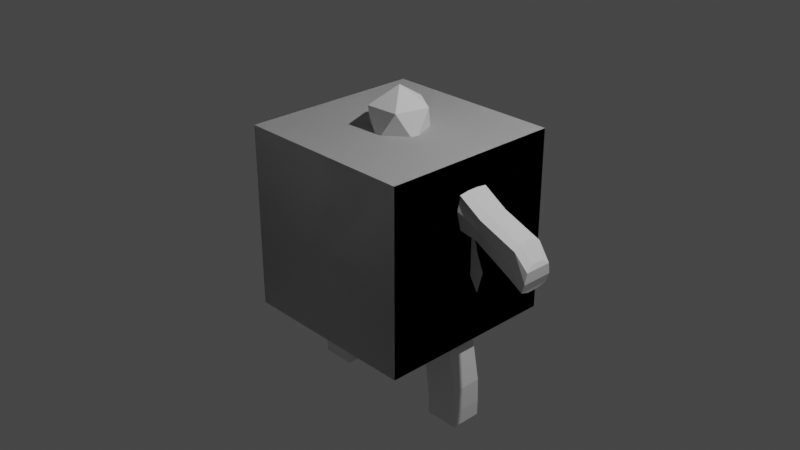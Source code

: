 # Source: dwarf-3.blend  (saved by Blender 2.91.10; exported with 4.5.12 LTS)
import bpy
from mathutils import Matrix  # noqa: F401  (used for matrix-valued properties, if any)

bpy.ops.wm.read_factory_settings(use_empty=True)
scene = bpy.context.scene
scene.name = 'Scene'

# ---- collections
col_collection = bpy.data.collections.new('Collection'); scene.collection.children.link(col_collection)

# ---- world
world_world = bpy.data.worlds.new('World'); scene.world = world_world
world_world.use_nodes = True; world_world.node_tree.nodes.clear()
_N = world_world.node_tree.nodes; _L = world_world.node_tree.links
n0 = _N.new('ShaderNodeOutputWorld'); n0.name = 'World Output'; n0.location = (300, 300)
n1 = _N.new('ShaderNodeBackground'); n1.name = 'Background'; n1.location = (10, 300)
n1.inputs[0].default_value = (0.05088, 0.05088, 0.05088, 1.0)
_L.new(n1.outputs[0], n0.inputs[0])
n0.is_active_output = True
world_world.color = (0.05088, 0.05088, 0.05088)
world_world.use_sun_shadow = False
world_world.sun_shadow_jitter_overblur = 0.0

# ---- cameras
cam_camera = bpy.data.cameras.new('Camera')
cam_camera.clip_end = 100.0
cam_camera.ortho_scale = 7.314

# ---- lights
light_light = bpy.data.lights.new('Light', 'POINT')
light_light.transmission_factor = 0.0
light_light.energy = 1000.0
light_light.shadow_soft_size = 0.1
light_light.shadow_maximum_resolution = 0.006
light_light.use_absolute_resolution = True

# ---- meshes
me_plane_001 = bpy.data.meshes.new('Plane.001')
me_plane_001.from_pydata([(0.4398, -0.1106, 8.062e-08), (0.6475, 0.6502, -3.171e-08), (0.0, -0.5379, 4.189e-08), (0.0, 0.8196, -1.635e-08), (0.466, 0.05054, -4.525e-08), (0.0, 0.05879, -4.451e-08), (0.5285, 0.1604, -4.338e-08), (0.0, 0.1968, -4.008e-08), (0.4469, -0.06718, 4.668e-08), (0.0, -0.4163, 1.503e-08), (0.1551, -0.4607, 4.889e-08), (0.1736, 0.7806, -1.989e-08), (0.1208, 0.05665, -4.47e-08), (0.137, 0.1874, -4.093e-08), (0.1158, -0.3258, 2.324e-08), (0.6532, 0.6098, -3.155e-08), (0.0, 0.7469, -1.912e-08), (0.1693, 0.7113, -2.235e-08), (0.5857, 0.3663, -3.796e-08), (0.0, 0.4489, -3.048e-08), (0.1518, 0.4275, -3.242e-08), (0.6532, 0.6098, -3.155e-08), (0.7856, 0.5539, -3.662e-08), (0.7212, 0.3152, -4.26e-08), (1.074, 0.04323, -8.291e-08), (0.9823, -0.2239, -9.147e-08), (1.16, -0.1657, -1.018e-07), (1.092, -0.4091, -1.082e-07), (0.4045, -0.154, 7.668e-08), (0.6082, 0.683, -2.873e-08), (0.4232, 0.0513, -4.519e-08), (0.48, 0.1637, -4.308e-08), (0.4058, -0.09925, 4.378e-08), (0.5932, 0.6224, -3.041e-08), (0.5319, 0.3739, -3.727e-08), (0.5993, 0.4156, -3.666e-08), (0.0, 0.5091, -2.818e-08), (0.1553, 0.4849, -3.038e-08), (0.7442, 0.3844, -3.948e-08), (1.017, -0.151, -8.802e-08), (1.106, -0.3599, -1.07e-07), (0.5443, 0.4241, -3.588e-08), (0.6419, 0.5692, -3.262e-08), (0.0, 0.6972, -2.102e-08), (0.1664, 0.664, -2.402e-08), (0.7749, 0.5101, -3.797e-08), (1.06, 0.002645, -8.397e-08), (1.148, -0.2062, -1.029e-07), (0.583, 0.5809, -3.155e-08), (0.8257, 0.5252, -3.921e-08), (0.7341, 0.2507, -4.844e-08), (0.7715, 0.3309, -4.434e-08), (0.8034, 0.4594, -4.257e-08), (0.9515, -0.1927, -8.863e-08), (0.9959, -0.1095, -8.425e-08), (1.038, 0.04199, -8.041e-08), (1.067, 0.1055, -7.726e-08), (-1.0, -1.0, 1.0), (-1.0, 1.0, 1.0), (-1.0, -1.0, -1.0), (-1.0, 1.0, -1.0), (1.0, -1.0, 1.0), (1.0, 1.0, 1.0), (1.0, -1.0, -1.0), (1.0, 1.0, -1.0)], [(15, 21)], [(33, 15, 1, 29), (32, 8, 4, 30), (30, 4, 6, 31), (28, 0, 8, 32), (2, 10, 14, 9), (5, 12, 13, 7), (9, 14, 12, 5), (16, 17, 11, 3), (43, 44, 17, 16), (48, 42, 15, 33), (31, 6, 18, 34), (7, 13, 20, 19), (35, 18, 23, 38), (54, 53, 25, 39), (39, 25, 27, 40), (13, 31, 34, 20), (44, 48, 33, 17), (10, 28, 32, 14), (12, 30, 31, 13), (14, 32, 30, 12), (17, 33, 29, 11), (20, 34, 41, 37), (46, 39, 40, 47), (55, 54, 39, 46), (42, 35, 38, 45), (34, 18, 35, 41), (19, 20, 37, 36), (15, 42, 45, 22), (56, 55, 46, 24), (24, 46, 47, 26), (37, 41, 48, 44), (41, 35, 42, 48), (36, 37, 44, 43), (22, 45, 52, 49), (45, 38, 51, 52), (38, 23, 50, 51), (49, 52, 55, 56), (52, 51, 54, 55), (51, 50, 53, 54), (57, 58, 60, 59), (59, 60, 64, 63), (63, 64, 62, 61), (61, 62, 58, 57), (59, 63, 61, 57), (64, 60, 58, 62)])
_uv = me_plane_001.uv_layers.new(name='UVMap')
_uv.uv.foreach_set('vector', [0.9541, 0.9789, 1.0, 0.9789, 1.0, 1.0, 0.9541, 1.0, 0.9541, 0.2089, 1.0, 0.2089, 1.0, 0.7749, 0.9541, 0.7749, 0.9541, 0.7749, 1.0, 0.7749, 1.0, 0.8195, 0.9541, 0.8195, 0.9541, 0.0, 1.0, 0.0, 1.0, 0.2089, 0.9541, 0.2089, 0.5, 0.0, 0.6296, 0.0, 0.6296, 0.2089, 0.5, 0.2089, 0.5, 0.7749, 0.6296, 0.7749, 0.6296, 0.8195, 0.5, 0.8195, 0.5, 0.2089, 0.6296, 0.2089, 0.6296, 0.7749, 0.5, 0.7749, 0.5, 0.9789, 0.6296, 0.9789, 0.6296, 1.0, 0.5, 1.0, 0.5, 0.9645, 0.6296, 0.9645, 0.6296, 0.9789, 0.5, 0.9789, 0.9541, 0.9645, 1.0, 0.9645, 1.0, 0.9789, 0.9541, 0.9789, 0.9541, 0.8195, 1.0, 0.8195, 1.0, 0.8925, 0.9541, 0.8925, 0.5, 0.8195, 0.6296, 0.8195, 0.6296, 0.8925, 0.5, 0.8925, 1.0, 0.91, 1.0, 0.8925, 1.0, 0.8925, 1.0, 0.91, 1.0, 0.91, 1.0, 0.8925, 1.0, 0.8925, 1.0, 0.91, 1.0, 0.91, 1.0, 0.8925, 1.0, 0.8925, 1.0, 0.91, 0.6296, 0.8195, 0.9541, 0.8195, 0.9541, 0.8925, 0.6296, 0.8925, 0.6296, 0.9645, 0.9541, 0.9645, 0.9541, 0.9789, 0.6296, 0.9789, 0.6296, 0.0, 0.9541, 0.0, 0.9541, 0.2089, 0.6296, 0.2089, 0.6296, 0.7749, 0.9541, 0.7749, 0.9541, 0.8195, 0.6296, 0.8195, 0.6296, 0.2089, 0.9541, 0.2089, 0.9541, 0.7749, 0.6296, 0.7749, 0.6296, 0.9789, 0.9541, 0.9789, 0.9541, 1.0, 0.6296, 1.0, 0.6296, 0.8925, 0.9541, 0.8925, 0.9541, 0.91, 0.6296, 0.91, 1.0, 0.9645, 1.0, 0.91, 1.0, 0.91, 1.0, 0.9645, 1.0, 0.9645, 1.0, 0.91, 1.0, 0.91, 1.0, 0.9645, 1.0, 0.9645, 1.0, 0.91, 1.0, 0.91, 1.0, 0.9645, 0.9541, 0.8925, 1.0, 0.8925, 1.0, 0.91, 0.9541, 0.91, 0.5, 0.8925, 0.6296, 0.8925, 0.6296, 0.91, 0.5, 0.91, 1.0, 0.9789, 1.0, 0.9645, 1.0, 0.9645, 1.0, 0.9789, 1.0, 0.9789, 1.0, 0.9645, 1.0, 0.9645, 1.0, 0.9789, 1.0, 0.9789, 1.0, 0.9645, 1.0, 0.9645, 1.0, 0.9789, 0.6296, 0.91, 0.9541, 0.91, 0.9541, 0.9645, 0.6296, 0.9645, 0.9541, 0.91, 1.0, 0.91, 1.0, 0.9645, 0.9541, 0.9645, 0.5, 0.91, 0.6296, 0.91, 0.6296, 0.9645, 0.5, 0.9645, 1.0, 0.9789, 1.0, 0.9645, 1.0, 0.9645, 1.0, 0.9789, 1.0, 0.9645, 1.0, 0.91, 1.0, 0.91, 1.0, 0.9645, 1.0, 0.91, 1.0, 0.8925, 1.0, 0.8925, 1.0, 0.91, 1.0, 0.9789, 1.0, 0.9645, 1.0, 0.9645, 1.0, 0.9789, 1.0, 0.9645, 1.0, 0.91, 1.0, 0.91, 1.0, 0.9645, 1.0, 0.91, 1.0, 0.8925, 1.0, 0.8925, 1.0, 0.91, 0.375, 0.0, 0.625, 0.0, 0.625, 0.25, 0.375, 0.25, 0.375, 0.25, 0.625, 0.25, 0.625, 0.5, 0.375, 0.5, 0.375, 0.5, 0.625, 0.5, 0.625, 0.75, 0.375, 0.75, 0.375, 0.75, 0.625, 0.75, 0.625, 1.0, 0.375, 1.0, 0.125, 0.5, 0.375, 0.5, 0.375, 0.75, 0.125, 0.75, 0.625, 0.5, 0.875, 0.5, 0.875, 0.75, 0.625, 0.75])
me_plane_001.use_remesh_fix_poles = True
me_plane_001.use_remesh_preserve_attributes = False
me_plane_001.use_mirror_vertex_groups = False
me_plane_001.update()
me_cube_001 = bpy.data.meshes.new('Cube.001')
me_cube_001.from_pydata([(0.4455, -0.1724, -0.1075), (0.6582, -0.1142, 0.7759), (0.4455, 0.1701, -0.1075), (0.6582, 0.1118, 0.7759), (0.0, 0.1417, -0.592), (0.0, 0.1701, 0.7721), (0.0, -0.1724, -0.592), (0.0, -0.1724, 0.7721), (0.4693, 0.1701, 0.05549), (0.4693, -0.1724, 0.05549), (0.0, -0.5806, -0.1658), (0.0, 0.1417, -0.1658), (0.6901, 0.1701, 0.7416), (0.6901, -0.1724, 0.7416), (0.0, -0.1508, 0.6348), (0.0, 0.1417, 0.6348), (0.1728, 0.1336, 0.7975), (0.0919, -0.1724, -0.6258), (0.0919, 0.1701, -0.6258), (0.1728, -0.136, 0.7975), (0.07694, -0.5592, -0.1295), (0.07694, 0.1701, -0.1295), (0.1183, -0.1508, 0.6299), (0.1183, 0.1701, 0.6299), (0.5767, 0.1701, 0.2374), (0.5767, -0.1724, 0.2374), (0.0, -0.5574, 0.063), (0.0, 0.1417, 0.063), (0.08877, 0.1701, 0.08751), (0.08877, -0.5269, 0.08751), (0.6824, 0.1701, 0.6229), (0.6824, -0.1724, 0.6229), (0.0, -0.1661, 0.5799), (0.0, 0.1417, 0.5799), (0.1155, 0.1701, 0.5778), (0.1155, -0.1661, 0.5778), (0.6432, 0.106, 0.4939), (0.6432, -0.1083, 0.4939), (0.0, -0.327, 0.4204), (0.0, 0.1417, 0.4204), (0.1073, 0.1701, 0.4265), (0.08567, -0.308, 0.4236), (0.6479, 0.106, 0.5119), (0.6479, -0.1083, 0.5119), (0.0, -0.3211, 0.4333), (0.0, 0.1417, 0.4333), (0.1079, 0.1701, 0.4387), (0.08633, -0.3021, 0.4358), (0.1015, -0.09383, 0.8252), (0.0, -0.1724, 0.824), (0.0, 0.1701, 0.824), (0.1015, 0.09145, 0.8252), (0.6833, 0.1701, 0.6372), (0.6833, -0.1724, 0.6372), (0.0, -0.1661, 0.5865), (0.0, 0.1417, 0.5865), (0.1158, 0.1701, 0.5841), (0.1158, -0.1661, 0.5841), (0.634, -0.1724, -1.869), (0.634, 0.1701, -1.869), (1.004, 0.1701, -1.795), (1.004, -0.1724, -1.795), (0.351, 0.1701, -0.831), (0.5824, -0.1724, -0.5795), (0.351, -0.1724, -0.831), (0.5824, 0.1701, -0.5795), (0.6312, 0.1701, -1.965), (1.001, 0.1701, -1.964), (1.001, -0.1724, -1.964), (0.6312, -0.1724, -1.965), (0.9958, 0.1701, -1.537), (0.9958, -0.1724, -1.537), (0.6368, -0.1724, -1.773), (0.6368, 0.1701, -1.773), (0.536, 0.1701, -1.085), (0.536, -0.1724, -1.085), (0.8546, 0.1701, -0.8035), (0.8546, -0.1724, -0.8035), (0.4127, 0.1701, -0.8843), (0.4127, -0.1724, -0.8843), (0.7313, 0.1701, -0.6812), (0.7313, -0.1724, -0.6812), (0.8449, 0.05382, 0.7648), (0.8449, -0.0562, 0.7648), (0.8769, 0.1701, 0.7304), (0.8769, -0.1724, 0.7304), (0.842, 0.2211, 0.5699), (0.841, 0.2211, 0.5556), (0.842, -0.2235, 0.5699), (0.841, -0.2235, 0.5556), (0.7711, 0.1701, 0.3436), (0.7663, 0.07556, 0.3256), (0.7711, -0.1724, 0.3436), (0.7663, -0.07794, 0.3256), (1.227, 0.06736, 0.5247), (1.227, -0.06974, 0.5247), (1.259, 0.1701, 0.4904), (1.259, -0.1724, 0.4904), (1.252, 0.1701, 0.386), (1.251, 0.1701, 0.3717), (1.252, -0.1724, 0.386), (1.251, -0.1724, 0.3717), (1.196, 0.1415, 0.242), (1.191, 0.06808, 0.224), (1.196, -0.1439, 0.242), (1.191, -0.07046, 0.224), (1.653, 0.07363, 0.3599), (1.653, -0.07601, 0.3599), (1.685, 0.1701, 0.3255), (1.685, -0.1724, 0.3255), (1.653, 0.1701, 0.1706), (1.652, 0.1701, 0.1563), (1.653, -0.1724, 0.1706), (1.652, -0.1724, 0.1563), (1.615, 0.1474, 0.0328), (1.598, 0.06673, -0.002616), (1.615, -0.1575, 0.0328), (1.598, -0.06911, -0.002616), (1.802, 0.07427, 0.2041), (1.802, -0.05773, 0.2041), (1.826, 0.1472, 0.1561), (1.826, -0.1495, 0.1561), (1.819, 0.1701, 0.0517), (1.818, 0.1701, 0.03737), (1.819, -0.1724, 0.0517), (1.818, -0.1724, 0.03737), (1.788, 0.1729, -0.05627), (1.779, 0.06816, -0.09161), (1.788, -0.1696, -0.05627), (1.779, -0.07054, -0.09161), (0.4573, 0.1701, -0.02664), (0.4573, -0.1724, -0.02664), (0.0, -0.5304, -0.3806), (0.0, 0.1417, -0.3806), (0.08448, 0.1701, -0.3796), (0.08448, -0.5198, -0.3796), (0.4069, 0.1231, 0.7871), (0.2617, -0.28, -0.3661), (0.2662, 0.1701, -0.04028), (0.3941, 0.1701, 0.6838), (0.2624, 0.1701, -0.3758), (0.4069, -0.1255, 0.7871), (0.2662, -0.4493, -0.04028), (0.3941, -0.1612, 0.6838), (0.3241, -0.4247, 0.1598), (0.3241, 0.1701, 0.1598), (0.3889, -0.1692, 0.5996), (0.3889, 0.1701, 0.5996), (0.3658, 0.1391, 0.459), (0.3546, -0.2645, 0.4575), (0.3684, 0.1391, 0.474), (0.3572, -0.2615, 0.4725), (0.3896, -0.1692, 0.6097), (0.3896, 0.1701, 0.6097), (0.8123, -0.1724, -1.833), (0.4626, -0.1724, -0.7097), (0.4626, 0.1701, -0.7097), (0.8095, -0.1724, -1.964), (0.8095, 0.1701, -1.964), (0.8099, -0.1724, -1.659), (0.8099, 0.1701, -1.659), (0.6897, -0.1724, -0.9491), (0.6897, 0.1701, -0.9491), (0.8123, 0.1701, -1.833), (0.5664, -0.1724, -0.7864), (0.5664, 0.1701, -0.7864), (0.2643, -0.4601, -0.2094), (0.2643, 0.1701, -0.2094)], [], [(139, 136, 3, 12), (19, 16, 51, 48), (22, 19, 7, 14), (135, 20, 10, 132), (130, 8, 9, 131), (167, 138, 8, 130), (57, 22, 14, 54), (153, 139, 12, 52), (55, 15, 23, 56), (152, 143, 22, 57), (133, 11, 21, 134), (166, 142, 20, 135), (143, 141, 19, 22), (136, 16, 19, 141), (4, 18, 17, 6), (15, 5, 16, 23), (142, 144, 29, 20), (11, 27, 28, 21), (138, 145, 24, 8), (8, 24, 25, 9), (20, 29, 26, 10), (151, 146, 35, 47), (45, 33, 34, 46), (150, 147, 30, 42), (29, 41, 38, 26), (24, 36, 37, 25), (145, 148, 36, 24), (27, 39, 40, 28), (144, 149, 41, 29), (47, 35, 32, 44), (41, 47, 44, 38), (148, 150, 42, 36), (39, 45, 46, 40), (149, 151, 47, 41), (12, 3, 82, 84), (37, 36, 91, 93), (51, 50, 49, 48), (16, 5, 50, 51), (7, 19, 48, 49), (146, 152, 57, 35), (33, 55, 56, 34), (147, 153, 52, 30), (35, 57, 54, 32), (160, 70, 60, 163), (17, 18, 62, 64), (159, 72, 58, 154), (137, 17, 64, 155), (140, 2, 65, 156), (58, 59, 66, 69), (2, 0, 63, 65), (161, 75, 72, 159), (157, 69, 66, 158), (154, 58, 69, 157), (60, 61, 68, 67), (163, 60, 67, 158), (164, 79, 75, 161), (76, 77, 71, 70), (162, 76, 70, 160), (156, 65, 80, 165), (165, 80, 76, 162), (75, 74, 73, 72), (80, 81, 77, 76), (79, 78, 74, 75), (155, 64, 79, 164), (65, 63, 81, 80), (64, 62, 78, 79), (70, 71, 61, 60), (72, 73, 59, 58), (36, 42, 90, 91), (13, 53, 88, 85), (30, 52, 86, 87), (87, 86, 98, 99), (85, 88, 100, 97), (91, 90, 102, 103), (90, 87, 99, 102), (83, 85, 97, 95), (53, 31, 89, 88), (43, 37, 93, 92), (3, 1, 83, 82), (1, 13, 85, 83), (42, 30, 87, 90), (52, 12, 84, 86), (31, 43, 92, 89), (97, 100, 112, 109), (103, 102, 114, 115), (102, 99, 111, 114), (95, 97, 109, 107), (98, 96, 108, 110), (89, 92, 104, 101), (82, 83, 95, 94), (92, 93, 105, 104), (88, 89, 101, 100), (84, 82, 94, 96), (93, 91, 103, 105), (86, 84, 96, 98), (109, 112, 124, 121), (115, 114, 126, 127), (114, 111, 123, 126), (107, 109, 121, 119), (110, 108, 120, 122), (99, 98, 110, 111), (101, 104, 116, 113), (94, 95, 107, 106), (104, 105, 117, 116), (100, 101, 113, 112), (96, 94, 106, 108), (105, 103, 115, 117), (127, 126, 128, 129), (125, 128, 126, 123), (119, 121, 120, 118), (123, 122, 124, 125), (122, 120, 121, 124), (111, 110, 122, 123), (113, 116, 128, 125), (106, 107, 119, 118), (116, 117, 129, 128), (112, 113, 125, 124), (108, 106, 118, 120), (117, 115, 127, 129), (137, 166, 135, 17), (4, 133, 134, 18), (140, 167, 130, 2), (2, 130, 131, 0), (17, 135, 132, 6), (18, 134, 167, 140), (0, 131, 166, 137), (63, 155, 164, 81), (78, 165, 162, 74), (62, 156, 165, 78), (74, 162, 160, 73), (81, 164, 161, 77), (59, 163, 158, 66), (61, 154, 157, 68), (68, 157, 158, 67), (77, 161, 159, 71), (18, 140, 156, 62), (0, 137, 155, 63), (71, 159, 154, 61), (73, 160, 163, 59), (34, 56, 153, 147), (31, 53, 152, 146), (37, 43, 151, 149), (40, 46, 150, 148), (25, 37, 149, 144), (28, 40, 148, 145), (46, 34, 147, 150), (43, 31, 146, 151), (21, 28, 145, 138), (9, 25, 144, 142), (3, 136, 141, 1), (13, 1, 141, 143), (131, 9, 142, 166), (53, 13, 143, 152), (56, 23, 139, 153), (134, 21, 138, 167), (23, 16, 136, 139)])
_uv = me_cube_001.uv_layers.new(name='UVMap')
_uv.uv.foreach_set('vector', [0.5906, 0.4459, 0.625, 0.4459, 0.625, 0.5, 0.5906, 0.5, 0.7295, 0.75, 0.7295, 0.5, 0.7295, 0.5, 0.7295, 0.75, 0.5906, 0.8545, 0.625, 0.8545, 0.625, 0.875, 0.5906, 0.875, 0.3986, 0.8545, 0.4225, 0.8545, 0.4225, 0.875, 0.3986, 0.875, 0.3986, 0.5, 0.4225, 0.5, 0.4225, 0.75, 0.3986, 0.75, 0.3986, 0.4459, 0.4225, 0.4459, 0.4225, 0.5, 0.3986, 0.5, 0.5805, 0.8545, 0.5906, 0.8545, 0.5906, 0.875, 0.5805, 0.875, 0.5805, 0.4459, 0.5906, 0.4459, 0.5906, 0.5, 0.5805, 0.5, 0.5805, 0.375, 0.5906, 0.375, 0.5906, 0.3955, 0.5805, 0.3955, 0.5805, 0.8041, 0.5906, 0.8041, 0.5906, 0.8545, 0.5805, 0.8545, 0.3986, 0.375, 0.4225, 0.375, 0.4225, 0.3955, 0.3986, 0.3955, 0.3986, 0.8041, 0.4225, 0.8041, 0.4225, 0.8545, 0.3986, 0.8545, 0.5906, 0.8041, 0.625, 0.8041, 0.625, 0.8545, 0.5906, 0.8545, 0.6791, 0.5, 0.7295, 0.5, 0.7295, 0.75, 0.6791, 0.75, 0.25, 0.5, 0.2705, 0.5, 0.2705, 0.75, 0.25, 0.75, 0.5906, 0.375, 0.625, 0.375, 0.625, 0.3955, 0.5906, 0.3955, 0.4225, 0.8041, 0.4706, 0.8041, 0.4706, 0.8545, 0.4225, 0.8545, 0.4225, 0.375, 0.4706, 0.375, 0.4706, 0.3955, 0.4225, 0.3955, 0.4225, 0.4459, 0.4706, 0.4459, 0.4706, 0.5, 0.4225, 0.5, 0.4225, 0.5, 0.4706, 0.5, 0.4706, 0.75, 0.4225, 0.75, 0.4225, 0.8545, 0.4706, 0.8545, 0.4706, 0.875, 0.4225, 0.875, 0.5483, 0.8041, 0.5791, 0.8041, 0.5791, 0.8545, 0.5483, 0.8545, 0.5483, 0.375, 0.5791, 0.375, 0.5791, 0.3955, 0.5483, 0.3955, 0.5483, 0.4459, 0.5791, 0.4459, 0.5791, 0.5, 0.5483, 0.5, 0.4706, 0.8545, 0.5456, 0.8545, 0.5456, 0.875, 0.4706, 0.875, 0.4706, 0.5, 0.5456, 0.5, 0.5456, 0.75, 0.4706, 0.75, 0.4706, 0.4459, 0.5456, 0.4459, 0.5456, 0.5, 0.4706, 0.5, 0.4706, 0.375, 0.5456, 0.375, 0.5456, 0.3955, 0.4706, 0.3955, 0.4706, 0.8041, 0.5456, 0.8041, 0.5456, 0.8545, 0.4706, 0.8545, 0.5483, 0.8545, 0.5791, 0.8545, 0.5791, 0.875, 0.5483, 0.875, 0.5456, 0.8545, 0.5483, 0.8545, 0.5483, 0.875, 0.5456, 0.875, 0.5456, 0.4459, 0.5483, 0.4459, 0.5483, 0.5, 0.5456, 0.5, 0.5456, 0.375, 0.5483, 0.375, 0.5483, 0.3955, 0.5456, 0.3955, 0.5456, 0.8041, 0.5483, 0.8041, 0.5483, 0.8545, 0.5456, 0.8545, 0.5906, 0.5, 0.625, 0.5, 0.625, 0.5, 0.5906, 0.5, 0.5456, 0.75, 0.5456, 0.5, 0.5456, 0.5, 0.5456, 0.75, 0.7295, 0.5, 0.75, 0.5, 0.75, 0.75, 0.7295, 0.75, 0.625, 0.3955, 0.625, 0.375, 0.625, 0.375, 0.625, 0.3955, 0.625, 0.875, 0.625, 0.8545, 0.625, 0.8545, 0.625, 0.875, 0.5791, 0.8041, 0.5805, 0.8041, 0.5805, 0.8545, 0.5791, 0.8545, 0.5791, 0.375, 0.5805, 0.375, 0.5805, 0.3955, 0.5791, 0.3955, 0.5791, 0.4459, 0.5805, 0.4459, 0.5805, 0.5, 0.5791, 0.5, 0.5791, 0.8545, 0.5805, 0.8545, 0.5805, 0.875, 0.5791, 0.875, 0.375, 0.4459, 0.375, 0.5, 0.375, 0.5, 0.375, 0.4459, 0.2705, 0.75, 0.2705, 0.5, 0.2705, 0.5, 0.2705, 0.75, 0.375, 0.8041, 0.375, 0.8545, 0.375, 0.8545, 0.375, 0.8041, 0.375, 0.8041, 0.375, 0.8545, 0.375, 0.8545, 0.375, 0.8041, 0.375, 0.4459, 0.375, 0.5, 0.375, 0.5, 0.375, 0.4459, 0.2705, 0.75, 0.2705, 0.5, 0.2705, 0.5, 0.2705, 0.75, 0.375, 0.5, 0.375, 0.75, 0.375, 0.75, 0.375, 0.5, 0.375, 0.8041, 0.375, 0.8545, 0.375, 0.8545, 0.375, 0.8041, 0.375, 0.8041, 0.375, 0.8545, 0.2705, 0.5, 0.3209, 0.5, 0.375, 0.8041, 0.375, 0.8545, 0.375, 0.8545, 0.375, 0.8041, 0.375, 0.5, 0.375, 0.75, 0.375, 0.75, 0.375, 0.5, 0.375, 0.4459, 0.375, 0.5, 0.375, 0.5, 0.375, 0.4459, 0.375, 0.8041, 0.375, 0.8545, 0.375, 0.8545, 0.375, 0.8041, 0.375, 0.5, 0.375, 0.75, 0.375, 0.75, 0.375, 0.5, 0.375, 0.4459, 0.375, 0.5, 0.375, 0.5, 0.375, 0.4459, 0.375, 0.4459, 0.375, 0.5, 0.375, 0.5, 0.375, 0.4459, 0.375, 0.4459, 0.375, 0.5, 0.375, 0.5, 0.375, 0.4459, 0.2705, 0.75, 0.2705, 0.5, 0.2705, 0.5, 0.2705, 0.75, 0.375, 0.5, 0.375, 0.75, 0.375, 0.75, 0.375, 0.5, 0.2705, 0.75, 0.2705, 0.5, 0.2705, 0.5, 0.2705, 0.75, 0.375, 0.8041, 0.375, 0.8545, 0.375, 0.8545, 0.375, 0.8041, 0.375, 0.5, 0.375, 0.75, 0.375, 0.75, 0.375, 0.5, 0.2705, 0.75, 0.2705, 0.5, 0.2705, 0.5, 0.2705, 0.75, 0.375, 0.5, 0.375, 0.75, 0.375, 0.75, 0.375, 0.5, 0.2705, 0.75, 0.2705, 0.5, 0.2705, 0.5, 0.2705, 0.75, 0.5456, 0.5, 0.5483, 0.5, 0.5483, 0.5, 0.5456, 0.5, 0.5906, 0.75, 0.5805, 0.75, 0.5805, 0.75, 0.5906, 0.75, 0.5791, 0.5, 0.5805, 0.5, 0.5805, 0.5, 0.5791, 0.5, 0.5791, 0.5, 0.5805, 0.5, 0.5805, 0.5, 0.5791, 0.5, 0.5906, 0.75, 0.5805, 0.75, 0.5805, 0.75, 0.5906, 0.75, 0.5456, 0.5, 0.5483, 0.5, 0.5483, 0.5, 0.5456, 0.5, 0.5483, 0.5, 0.5791, 0.5, 0.5791, 0.5, 0.5483, 0.5, 0.625, 0.75, 0.5906, 0.75, 0.5906, 0.75, 0.625, 0.75, 0.5805, 0.75, 0.5791, 0.75, 0.5791, 0.75, 0.5805, 0.75, 0.5483, 0.75, 0.5456, 0.75, 0.5456, 0.75, 0.5483, 0.75, 0.625, 0.5, 0.625, 0.75, 0.625, 0.75, 0.625, 0.5, 0.625, 0.75, 0.5906, 0.75, 0.5906, 0.75, 0.625, 0.75, 0.5483, 0.5, 0.5791, 0.5, 0.5791, 0.5, 0.5483, 0.5, 0.5805, 0.5, 0.5906, 0.5, 0.5906, 0.5, 0.5805, 0.5, 0.5791, 0.75, 0.5483, 0.75, 0.5483, 0.75, 0.5791, 0.75, 0.5906, 0.75, 0.5805, 0.75, 0.5805, 0.75, 0.5906, 0.75, 0.5456, 0.5, 0.5483, 0.5, 0.5483, 0.5, 0.5456, 0.5, 0.5483, 0.5, 0.5791, 0.5, 0.5791, 0.5, 0.5483, 0.5, 0.625, 0.75, 0.5906, 0.75, 0.5906, 0.75, 0.625, 0.75, 0.5805, 0.5, 0.5906, 0.5, 0.5906, 0.5, 0.5805, 0.5, 0.5791, 0.75, 0.5483, 0.75, 0.5483, 0.75, 0.5791, 0.75, 0.625, 0.5, 0.625, 0.75, 0.625, 0.75, 0.625, 0.5, 0.5483, 0.75, 0.5456, 0.75, 0.5456, 0.75, 0.5483, 0.75, 0.5805, 0.75, 0.5791, 0.75, 0.5791, 0.75, 0.5805, 0.75, 0.5906, 0.5, 0.625, 0.5, 0.625, 0.5, 0.5906, 0.5, 0.5456, 0.75, 0.5456, 0.5, 0.5456, 0.5, 0.5456, 0.75, 0.5805, 0.5, 0.5906, 0.5, 0.5906, 0.5, 0.5805, 0.5, 0.5906, 0.75, 0.5805, 0.75, 0.5805, 0.75, 0.5906, 0.75, 0.5456, 0.5, 0.5483, 0.5, 0.5483, 0.5, 0.5456, 0.5, 0.5483, 0.5, 0.5791, 0.5, 0.5791, 0.5, 0.5483, 0.5, 0.625, 0.75, 0.5906, 0.75, 0.5906, 0.75, 0.625, 0.75, 0.5805, 0.5, 0.5906, 0.5, 0.5906, 0.5, 0.5805, 0.5, 0.5791, 0.5, 0.5805, 0.5, 0.5805, 0.5, 0.5791, 0.5, 0.5791, 0.75, 0.5483, 0.75, 0.5483, 0.75, 0.5791, 0.75, 0.625, 0.5, 0.625, 0.75, 0.625, 0.75, 0.625, 0.5, 0.5483, 0.75, 0.5456, 0.75, 0.5456, 0.75, 0.5483, 0.75, 0.5805, 0.75, 0.5791, 0.75, 0.5791, 0.75, 0.5805, 0.75, 0.5906, 0.5, 0.625, 0.5, 0.625, 0.5, 0.5906, 0.5, 0.5456, 0.75, 0.5456, 0.5, 0.5456, 0.5, 0.5456, 0.75, 0.5456, 0.5, 0.5483, 0.5, 0.5483, 0.75, 0.5456, 0.75, 0.5791, 0.75, 0.5483, 0.75, 0.5483, 0.5, 0.5791, 0.5, 0.625, 0.75, 0.5906, 0.75, 0.5906, 0.5, 0.625, 0.5, 0.5791, 0.5, 0.5805, 0.5, 0.5805, 0.75, 0.5791, 0.75, 0.5805, 0.5, 0.5906, 0.5, 0.5906, 0.75, 0.5805, 0.75, 0.5791, 0.5, 0.5805, 0.5, 0.5805, 0.5, 0.5791, 0.5, 0.5791, 0.75, 0.5483, 0.75, 0.5483, 0.75, 0.5791, 0.75, 0.625, 0.5, 0.625, 0.75, 0.625, 0.75, 0.625, 0.5, 0.5483, 0.75, 0.5456, 0.75, 0.5456, 0.75, 0.5483, 0.75, 0.5805, 0.75, 0.5791, 0.75, 0.5791, 0.75, 0.5805, 0.75, 0.5906, 0.5, 0.625, 0.5, 0.625, 0.5, 0.5906, 0.5, 0.5456, 0.75, 0.5456, 0.5, 0.5456, 0.5, 0.5456, 0.75, 0.375, 0.8041, 0.3986, 0.8041, 0.3986, 0.8545, 0.375, 0.8545, 0.375, 0.375, 0.3986, 0.375, 0.3986, 0.3955, 0.375, 0.3955, 0.375, 0.4459, 0.3986, 0.4459, 0.3986, 0.5, 0.375, 0.5, 0.375, 0.5, 0.3986, 0.5, 0.3986, 0.75, 0.375, 0.75, 0.375, 0.8545, 0.3986, 0.8545, 0.3986, 0.875, 0.375, 0.875, 0.375, 0.3955, 0.3986, 0.3955, 0.3986, 0.4459, 0.375, 0.4459, 0.375, 0.75, 0.3986, 0.75, 0.3986, 0.8041, 0.375, 0.8041, 0.375, 0.75, 0.375, 0.8041, 0.375, 0.8041, 0.375, 0.75, 0.375, 0.3955, 0.375, 0.4459, 0.375, 0.4459, 0.375, 0.3955, 0.375, 0.3955, 0.375, 0.4459, 0.375, 0.4459, 0.375, 0.3955, 0.375, 0.3955, 0.375, 0.4459, 0.375, 0.4459, 0.375, 0.3955, 0.375, 0.75, 0.375, 0.8041, 0.375, 0.8041, 0.375, 0.75, 0.375, 0.3955, 0.375, 0.4459, 0.375, 0.4459, 0.375, 0.3955, 0.375, 0.75, 0.375, 0.8041, 0.375, 0.8041, 0.375, 0.75, 0.375, 0.75, 0.375, 0.8041, 0.3209, 0.5, 0.375, 0.5, 0.375, 0.75, 0.375, 0.8041, 0.375, 0.8041, 0.375, 0.75, 0.375, 0.3955, 0.375, 0.4459, 0.375, 0.4459, 0.375, 0.3955, 0.375, 0.75, 0.375, 0.8041, 0.375, 0.8041, 0.375, 0.75, 0.375, 0.75, 0.375, 0.8041, 0.375, 0.8041, 0.375, 0.75, 0.375, 0.3955, 0.375, 0.4459, 0.375, 0.4459, 0.375, 0.3955, 0.5791, 0.3955, 0.5805, 0.3955, 0.5805, 0.4459, 0.5791, 0.4459, 0.5791, 0.75, 0.5805, 0.75, 0.5805, 0.8041, 0.5791, 0.8041, 0.5456, 0.75, 0.5483, 0.75, 0.5483, 0.8041, 0.5456, 0.8041, 0.5456, 0.3955, 0.5483, 0.3955, 0.5483, 0.4459, 0.5456, 0.4459, 0.4706, 0.75, 0.5456, 0.75, 0.5456, 0.8041, 0.4706, 0.8041, 0.4706, 0.3955, 0.5456, 0.3955, 0.5456, 0.4459, 0.4706, 0.4459, 0.5483, 0.3955, 0.5791, 0.3955, 0.5791, 0.4459, 0.5483, 0.4459, 0.5483, 0.75, 0.5791, 0.75, 0.5791, 0.8041, 0.5483, 0.8041, 0.4225, 0.3955, 0.4706, 0.3955, 0.4706, 0.4459, 0.4225, 0.4459, 0.4225, 0.75, 0.4706, 0.75, 0.4706, 0.8041, 0.4225, 0.8041, 0.625, 0.5, 0.6791, 0.5, 0.6791, 0.75, 0.625, 0.75, 0.5906, 0.75, 0.625, 0.75, 0.625, 0.8041, 0.5906, 0.8041, 0.3986, 0.75, 0.4225, 0.75, 0.4225, 0.8041, 0.3986, 0.8041, 0.5805, 0.75, 0.5906, 0.75, 0.5906, 0.8041, 0.5805, 0.8041, 0.5805, 0.3955, 0.5906, 0.3955, 0.5906, 0.4459, 0.5805, 0.4459, 0.3986, 0.3955, 0.4225, 0.3955, 0.4225, 0.4459, 0.3986, 0.4459, 0.5906, 0.3955, 0.625, 0.3955, 0.625, 0.4459, 0.5906, 0.4459])
me_cube_001.use_remesh_fix_poles = True
me_cube_001.use_remesh_preserve_attributes = False
me_cube_001.use_mirror_vertex_groups = False
me_cube_001.update()
me_icosphere_001 = bpy.data.meshes.new('Icosphere.001')
me_icosphere_001.from_pydata([(0.0, 0.0, -1.0), (0.7236, -0.5257, -0.4472), (-0.2764, -0.8506, -0.4472), (-0.8944, 0.0, -0.4472), (-0.2764, 0.8506, -0.4472), (0.7236, 0.5257, -0.4472), (0.2764, -0.8506, 0.4472), (-0.7236, -0.5257, 0.4472), (-0.7236, 0.5257, 0.4472), (0.2764, 0.8506, 0.4472), (0.8944, 0.0, 0.4472), (0.0, 0.0, 1.0)], [], [(0, 1, 2), (1, 0, 5), (0, 2, 3), (0, 3, 4), (0, 4, 5), (1, 5, 10), (2, 1, 6), (3, 2, 7), (4, 3, 8), (5, 4, 9), (1, 10, 6), (2, 6, 7), (3, 7, 8), (4, 8, 9), (5, 9, 10), (6, 10, 11), (7, 6, 11), (8, 7, 11), (9, 8, 11), (10, 9, 11)])
_uv = me_icosphere_001.uv_layers.new(name='UVMap')
_uv.uv.foreach_set('vector', [0.8182, 0.0, 0.7273, 0.1575, 0.9091, 0.1575, 0.7273, 0.1575, 0.6364, 0.0, 0.5455, 0.1575, 0.09091, 0.0, 0.0, 0.1575, 0.1818, 0.1575, 0.2727, 0.0, 0.1818, 0.1575, 0.3636, 0.1575, 0.4545, 0.0, 0.3636, 0.1575, 0.5455, 0.1575, 0.7273, 0.1575, 0.5455, 0.1575, 0.6364, 0.3149, 0.9091, 0.1575, 0.7273, 0.1575, 0.8182, 0.3149, 0.1818, 0.1575, 0.0, 0.1575, 0.09091, 0.3149, 0.3636, 0.1575, 0.1818, 0.1575, 0.2727, 0.3149, 0.5455, 0.1575, 0.3636, 0.1575, 0.4545, 0.3149, 0.7273, 0.1575, 0.6364, 0.3149, 0.8182, 0.3149, 0.9091, 0.1575, 0.8182, 0.3149, 1.0, 0.3149, 0.1818, 0.1575, 0.09091, 0.3149, 0.2727, 0.3149, 0.3636, 0.1575, 0.2727, 0.3149, 0.4545, 0.3149, 0.5455, 0.1575, 0.4545, 0.3149, 0.6364, 0.3149, 0.8182, 0.3149, 0.6364, 0.3149, 0.7273, 0.4724, 1.0, 0.3149, 0.8182, 0.3149, 0.9091, 0.4724, 0.2727, 0.3149, 0.09091, 0.3149, 0.1818, 0.4724, 0.4545, 0.3149, 0.2727, 0.3149, 0.3636, 0.4724, 0.6364, 0.3149, 0.4545, 0.3149, 0.5455, 0.4724])
me_icosphere_001.use_remesh_fix_poles = True
me_icosphere_001.use_remesh_preserve_attributes = False
me_icosphere_001.use_mirror_vertex_groups = False
me_icosphere_001.update()

# ---- objects
ob_light = bpy.data.objects.new('Light', light_light)
ob_camera = bpy.data.objects.new('Camera', cam_camera)
ob_empty = bpy.data.objects.new('Empty', None)
ob_plane = bpy.data.objects.new('Plane', me_plane_001)
ob_body = bpy.data.objects.new('Body', me_cube_001)
ob_head = bpy.data.objects.new('Head', me_icosphere_001)

# ---- transforms, parenting, visibility, modifiers, constraints
ob_light.location = (4.076, 1.005, 5.904)
ob_light.rotation_euler = (0.6503, 0.05522, 1.866)
ob_light.lock_rotations_4d = False
ob_light.empty_display_type = 'ARROWS'
ob_light.color = (0.0, 0.0, 0.0, 0.0)
ob_light.lineart.crease_threshold = 0.0
ob_camera.location = (7.359, -6.926, 4.958)
ob_camera.rotation_euler = (1.109, 0.0, 0.8149)
ob_camera.lock_rotations_4d = False
ob_camera.empty_display_type = 'ARROWS'
ob_camera.color = (0.0, 0.0, 0.0, 0.0)
ob_camera.display_type = 'WIRE'
ob_camera.lineart.crease_threshold = 0.0
ob_empty.location = (0.00879, 2.121e-09, -0.01579)
ob_empty.rotation_euler = (1.571, -0.0, -0.0)
ob_empty.empty_display_type = 'IMAGE'
ob_empty.empty_display_size = 5.0
ob_empty.lineart.crease_threshold = 0.0
ob_plane.location = (0.0, 0.0, 0.0)
ob_plane.rotation_euler = (1.571, -0.0, 0.0)
ob_plane.lineart.crease_threshold = 0.0
_m = ob_plane.modifiers.new('Mirror', 'MIRROR')
_m.use_clip = True
ob_body.location = (0.0, 0.0, 0.0)
ob_body.lineart.crease_threshold = 0.0
_m = ob_body.modifiers.new('Mirror', 'MIRROR')
_m.use_clip = True
ob_head.location = (0.0003129, 0.004172, 1.087)
ob_head.rotation_euler = (0.0, -0.0, 0.3756)
ob_head.scale = (0.3468, 0.3468, 0.3468)
ob_head.lineart.crease_threshold = 0.0

# ---- collection membership
col_collection.objects.link(ob_light)
col_collection.objects.link(ob_camera)
col_collection.objects.link(ob_empty)
col_collection.objects.link(ob_plane)
col_collection.objects.link(ob_body)
col_collection.objects.link(ob_head)

# ---- scene / render settings (as saved in the file)
scene.camera = ob_camera
scene.frame_start = 1; scene.frame_end = 250; scene.frame_set(1)
scene.render.engine = 'BLENDER_EEVEE_NEXT'
scene.cycles.use_denoising = False
scene.cycles.samples = 128
scene.cycles.sampling_pattern = 'TABULATED_SOBOL'
scene.cycles.use_adaptive_sampling = False
scene.cycles.use_light_tree = False
scene.view_settings.view_transform = 'Filmic'
bpy.context.view_layer.update()
